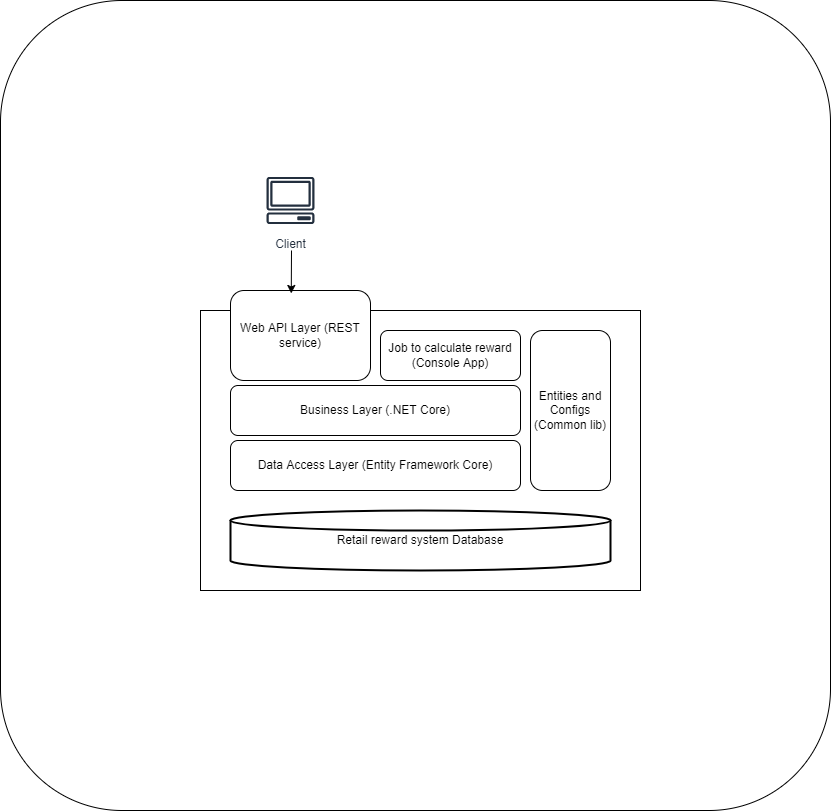

The diagram above was exported from draw.io. Its source (the exported page's mxGraphModel, read from the mxfile embedded in the PNG):
<mxGraphModel dx="1038" dy="571" grid="1" gridSize="10" guides="1" tooltips="1" connect="1" arrows="1" fold="1" page="1" pageScale="1" pageWidth="850" pageHeight="1100" math="0" shadow="0">
  <root>
    <mxCell id="0" />
    <mxCell id="1" parent="0" />
    <mxCell id="X21A2vTI9P144KfEO5YJ-13" value="" style="rounded=1;whiteSpace=wrap;html=1;" vertex="1" parent="1">
      <mxGeometry y="250" width="830" height="810" as="geometry" />
    </mxCell>
    <mxCell id="X21A2vTI9P144KfEO5YJ-2" value="" style="rounded=0;whiteSpace=wrap;html=1;" vertex="1" parent="1">
      <mxGeometry x="200" y="560" width="440" height="280" as="geometry" />
    </mxCell>
    <mxCell id="X21A2vTI9P144KfEO5YJ-5" value="Data Access Layer (Entity Framework Core)" style="rounded=1;whiteSpace=wrap;html=1;" vertex="1" parent="1">
      <mxGeometry x="230" y="690" width="290" height="50" as="geometry" />
    </mxCell>
    <mxCell id="X21A2vTI9P144KfEO5YJ-4" value="Retail reward system Database" style="strokeWidth=2;html=1;shape=mxgraph.flowchart.database;whiteSpace=wrap;" vertex="1" parent="1">
      <mxGeometry x="230" y="760" width="380" height="60" as="geometry" />
    </mxCell>
    <mxCell id="X21A2vTI9P144KfEO5YJ-6" value="Business Layer (.NET Core)" style="rounded=1;whiteSpace=wrap;html=1;" vertex="1" parent="1">
      <mxGeometry x="230" y="635" width="290" height="50" as="geometry" />
    </mxCell>
    <mxCell id="X21A2vTI9P144KfEO5YJ-7" value="Web API Layer (REST service)" style="rounded=1;whiteSpace=wrap;html=1;" vertex="1" parent="1">
      <mxGeometry x="230" y="540" width="140" height="90" as="geometry" />
    </mxCell>
    <mxCell id="X21A2vTI9P144KfEO5YJ-8" value="Job to calculate reward (Console App)" style="rounded=1;whiteSpace=wrap;html=1;" vertex="1" parent="1">
      <mxGeometry x="380" y="580" width="140" height="50" as="geometry" />
    </mxCell>
    <mxCell id="X21A2vTI9P144KfEO5YJ-9" value="Entities and Configs (Common lib)" style="rounded=1;whiteSpace=wrap;html=1;" vertex="1" parent="1">
      <mxGeometry x="530" y="580" width="80" height="160" as="geometry" />
    </mxCell>
    <mxCell id="X21A2vTI9P144KfEO5YJ-11" value="" style="endArrow=classic;html=1;rounded=0;entryX=0.434;entryY=0.033;entryDx=0;entryDy=0;entryPerimeter=0;" edge="1" parent="1" target="X21A2vTI9P144KfEO5YJ-7">
      <mxGeometry width="50" height="50" relative="1" as="geometry">
        <mxPoint x="291" y="500" as="sourcePoint" />
        <mxPoint x="610" y="560" as="targetPoint" />
      </mxGeometry>
    </mxCell>
    <mxCell id="X21A2vTI9P144KfEO5YJ-12" value="Client" style="sketch=0;outlineConnect=0;fontColor=#232F3E;gradientColor=none;strokeColor=#232F3E;fillColor=#ffffff;dashed=0;verticalLabelPosition=bottom;verticalAlign=top;align=center;html=1;fontSize=12;fontStyle=0;aspect=fixed;shape=mxgraph.aws4.resourceIcon;resIcon=mxgraph.aws4.client;" vertex="1" parent="1">
      <mxGeometry x="260" y="420" width="60" height="60" as="geometry" />
    </mxCell>
  </root>
</mxGraphModel>